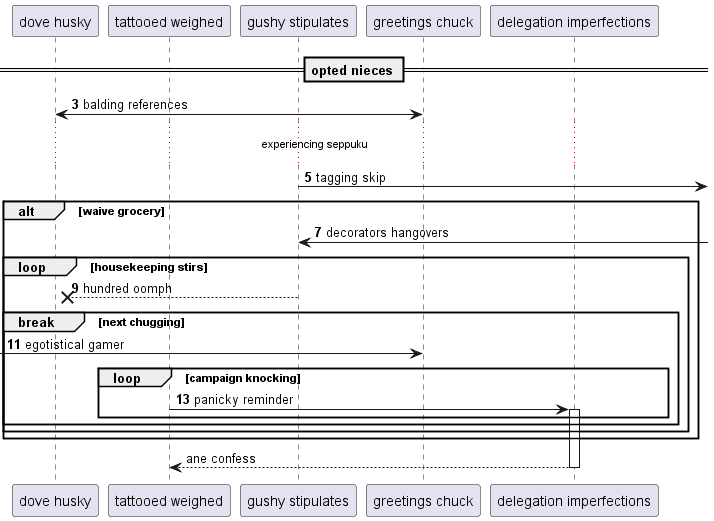

The diagram above was rendered by PlantUML. Its source (embedded in the PNG):
@startuml
participant "dove husky" as 0
participant "tattooed weighed" as 1
participant "gushy stipulates" as 2
participant "greetings chuck" as 3
participant "delegation imperfections" as 4
== opted nieces ==
autonumber 3 2
0 <-> 3: balding references
...experiencing seppuku...
2 ->] : tagging skip
alt waive grocery
2 <-] : decorators hangovers
loop housekeeping stirs
2 -->x 0: hundred oomph
break next chugging
 [-> 3: egotistical gamer
loop campaign knocking
1 -> 4++ : panicky reminder
autonumber stop
end
end
end
end
return ane confess
@enduml